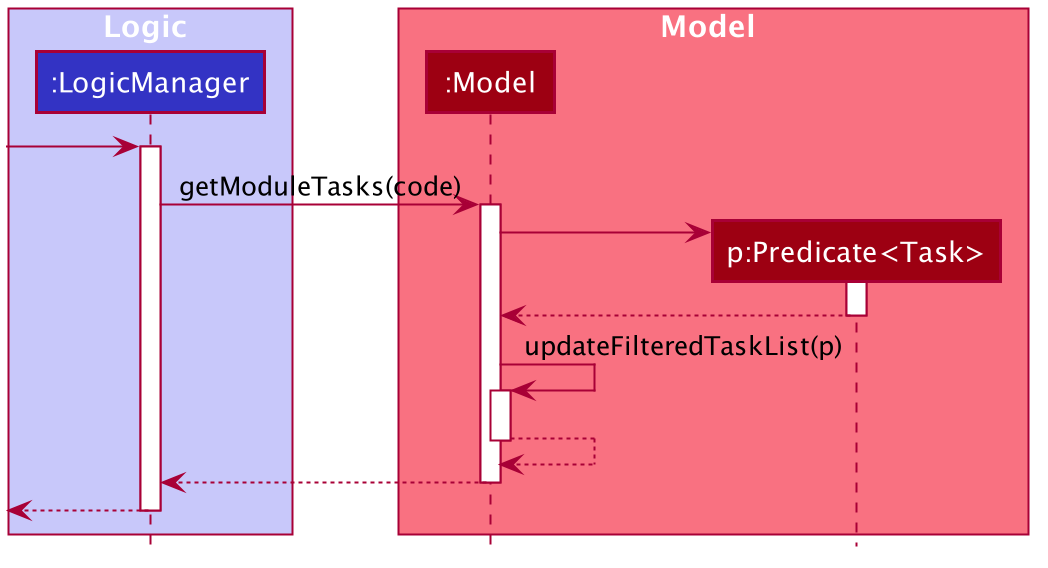

The diagram above was rendered by PlantUML. Its source (embedded in the PNG):
@startuml








skinparam BackgroundColor #FFFFFFF

skinparam Shadowing false

skinparam Class {
    FontColor #FFFFFF
    BorderThickness 1
    BorderColor #FFFFFF
    StereotypeFontColor #FFFFFF
    FontName Arial
}

skinparam Actor {
    BorderColor #000000
    Color #000000
    FontName Arial
}

skinparam Sequence {
    MessageAlign center
    BoxFontSize 15
    BoxPadding 0
    BoxFontColor #FFFFFF
    FontName Arial
}

skinparam Participant {
    FontColor #FFFFFFF
    Padding 20
}

skinparam MinClassWidth 50
skinparam ParticipantPadding 10
skinparam Shadowing false
skinparam DefaultTextAlignment center
skinparam packageStyle Rectangle

hide footbox
hide members
hide circle

box Logic #C8C8FA
participant ":LogicManager" as LogicManager #3333C4
end box

box Model #F97181
participant ":Model" as Model #9D0012
participant "p:Predicate<Task>" as Pred #9D0012
end box

[-> LogicManager
activate LogicManager

LogicManager -> Model : getModuleTasks(code)
activate Model

create Pred
Model -> Pred
activate Pred

Pred --> Model
deactivate Pred 

Model -> Model : updateFilteredTaskList(p)
activate Model

Model --> Model
deactivate Model

Model --> LogicManager
deactivate Model

[<--LogicManager
deactivate LogicManager

@enduml